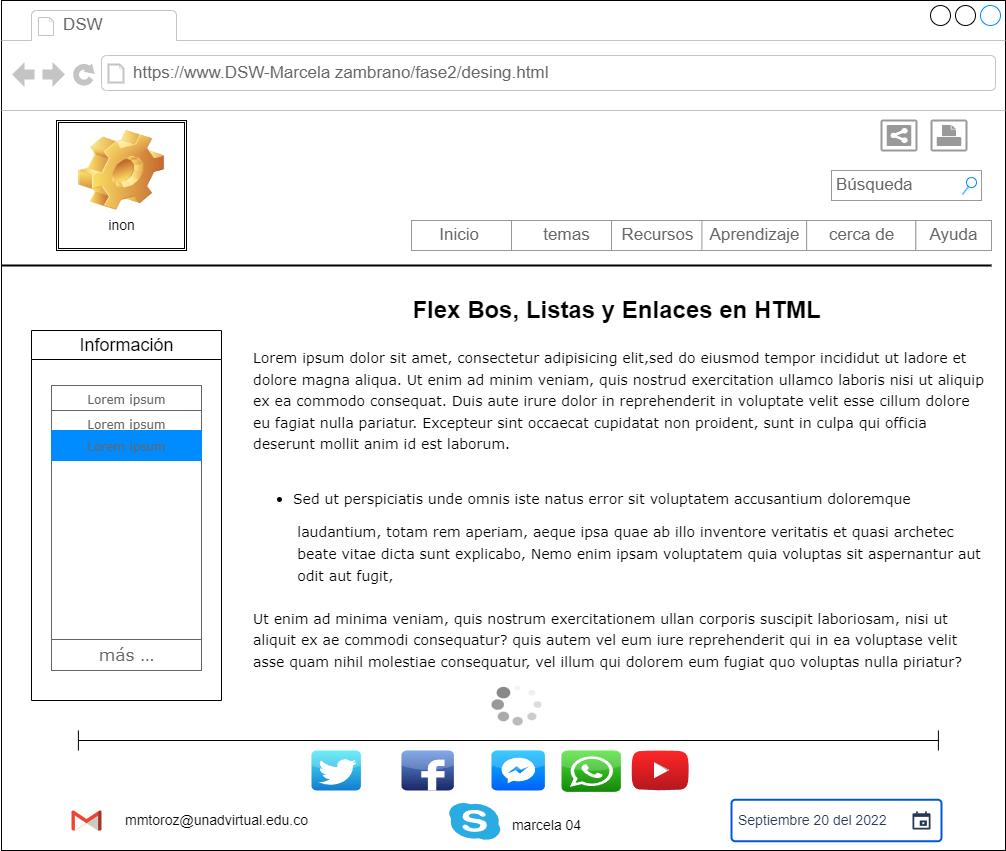

The diagram above was exported from draw.io. Its source (the exported page's mxGraphModel, read from the mxfile embedded in the PNG):
<mxGraphModel dx="3043" dy="2133" grid="1" gridSize="10" guides="1" tooltips="1" connect="1" arrows="1" fold="1" page="1" pageScale="1" pageWidth="827" pageHeight="1169" math="0" shadow="0">
  <root>
    <mxCell id="0" />
    <mxCell id="1" parent="0" />
    <mxCell id="e18U0bSQpAOvsAk1cALc-91" value="" style="strokeWidth=1;shadow=0;dashed=0;align=center;html=1;shape=mxgraph.mockup.containers.browserWindow;rSize=0;strokeColor=#000000;strokeColor2=#008cff;strokeColor3=#c4c4c4;mainText=,;recursiveResize=0;fontSize=14;fillColor=#FFFFFF;" vertex="1" parent="1">
      <mxGeometry x="-590" y="-30" width="1004" height="850" as="geometry" />
    </mxCell>
    <mxCell id="e18U0bSQpAOvsAk1cALc-92" value="&lt;font style=&quot;vertical-align: inherit;&quot;&gt;&lt;font style=&quot;vertical-align: inherit;&quot;&gt;DSW&lt;/font&gt;&lt;/font&gt;" style="strokeWidth=1;shadow=0;dashed=0;align=center;html=1;shape=mxgraph.mockup.containers.anchor;fontSize=17;fontColor=#666666;align=left;strokeColor=#FFFF33;fillColor=#FFFF33;" vertex="1" parent="e18U0bSQpAOvsAk1cALc-91">
      <mxGeometry x="60" y="12" width="110" height="26" as="geometry" />
    </mxCell>
    <mxCell id="e18U0bSQpAOvsAk1cALc-93" value="&lt;font style=&quot;vertical-align: inherit;&quot;&gt;&lt;font style=&quot;vertical-align: inherit;&quot;&gt;&lt;font style=&quot;vertical-align: inherit;&quot;&gt;&lt;font style=&quot;vertical-align: inherit;&quot;&gt;https://www.DSW-Marcela zambrano/fase2/desing.html&lt;/font&gt;&lt;/font&gt;&lt;/font&gt;&lt;/font&gt;" style="strokeWidth=1;shadow=0;dashed=0;align=center;html=1;shape=mxgraph.mockup.containers.anchor;rSize=0;fontSize=17;fontColor=#666666;align=left;strokeColor=#FFFF33;fillColor=#FFFF33;" vertex="1" parent="e18U0bSQpAOvsAk1cALc-91">
      <mxGeometry x="130" y="60" width="250" height="26" as="geometry" />
    </mxCell>
    <mxCell id="e18U0bSQpAOvsAk1cALc-143" value="" style="shape=crossbar;whiteSpace=wrap;html=1;rounded=1;strokeColor=#000000;fontSize=14;fillColor=#FFFFFF;" vertex="1" parent="e18U0bSQpAOvsAk1cALc-91">
      <mxGeometry x="76.9" y="730" width="860" height="20" as="geometry" />
    </mxCell>
    <mxCell id="e18U0bSQpAOvsAk1cALc-150" value="" style="strokeColor=#999999;verticalLabelPosition=bottom;shadow=0;dashed=0;verticalAlign=top;strokeWidth=2;html=1;shape=mxgraph.mockup.misc.shareIcon;fontSize=14;fillColor=#FFFFFF;" vertex="1" parent="e18U0bSQpAOvsAk1cALc-91">
      <mxGeometry x="880" y="120" width="35" height="30" as="geometry" />
    </mxCell>
    <mxCell id="e18U0bSQpAOvsAk1cALc-151" value="" style="strokeColor=#999999;verticalLabelPosition=bottom;shadow=0;dashed=0;verticalAlign=top;strokeWidth=2;html=1;shape=mxgraph.mockup.misc.printIcon;fontSize=14;fillColor=#FFFFFF;" vertex="1" parent="e18U0bSQpAOvsAk1cALc-91">
      <mxGeometry x="930" y="120" width="35" height="30" as="geometry" />
    </mxCell>
    <mxCell id="e18U0bSQpAOvsAk1cALc-152" value="" style="verticalLabelPosition=bottom;shadow=0;dashed=0;align=center;html=1;verticalAlign=top;strokeWidth=1;shape=mxgraph.mockup.misc.loading_circle_1;pointerEvents=1;strokeColor=#000000;fontSize=14;fillColor=#FFFFFF;rotation=0;" vertex="1" parent="e18U0bSQpAOvsAk1cALc-91">
      <mxGeometry x="490" y="685" width="50" height="40" as="geometry" />
    </mxCell>
    <mxCell id="e18U0bSQpAOvsAk1cALc-80" value="" style="strokeWidth=1;shadow=0;dashed=0;align=center;html=1;shape=mxgraph.mockup.forms.rrect;rSize=0;strokeColor=#999999;" vertex="1" parent="e18U0bSQpAOvsAk1cALc-91">
      <mxGeometry x="410" y="220" width="580" height="30" as="geometry" />
    </mxCell>
    <mxCell id="e18U0bSQpAOvsAk1cALc-82" value="&lt;font style=&quot;vertical-align: inherit;&quot;&gt;&lt;font style=&quot;vertical-align: inherit;&quot;&gt;&lt;font style=&quot;vertical-align: inherit;&quot;&gt;&lt;font style=&quot;vertical-align: inherit;&quot;&gt;&lt;font style=&quot;vertical-align: inherit;&quot;&gt;&lt;font style=&quot;vertical-align: inherit;&quot;&gt;&lt;font style=&quot;vertical-align: inherit;&quot;&gt;&lt;font style=&quot;vertical-align: inherit;&quot;&gt;&lt;font style=&quot;vertical-align: inherit;&quot;&gt;&lt;font style=&quot;vertical-align: inherit;&quot;&gt;&lt;font style=&quot;vertical-align: inherit;&quot;&gt;&lt;font style=&quot;vertical-align: inherit;&quot;&gt;Inicio&amp;nbsp;&lt;/font&gt;&lt;/font&gt;&lt;/font&gt;&lt;/font&gt;&lt;/font&gt;&lt;/font&gt;&lt;/font&gt;&lt;/font&gt;&lt;/font&gt;&lt;/font&gt;&lt;/font&gt;&lt;/font&gt;" style="strokeColor=inherit;fillColor=inherit;gradientColor=inherit;strokeWidth=1;shadow=0;dashed=0;align=center;html=1;shape=mxgraph.mockup.forms.rrect;rSize=0;fontSize=17;fontColor=#666666;" vertex="1" parent="e18U0bSQpAOvsAk1cALc-80">
      <mxGeometry width="100" height="30" as="geometry" />
    </mxCell>
    <mxCell id="e18U0bSQpAOvsAk1cALc-83" value="&lt;font style=&quot;vertical-align: inherit;&quot;&gt;&lt;font style=&quot;vertical-align: inherit;&quot;&gt;&lt;font style=&quot;vertical-align: inherit;&quot;&gt;&lt;font style=&quot;vertical-align: inherit;&quot;&gt;&lt;font style=&quot;vertical-align: inherit;&quot;&gt;&lt;font style=&quot;vertical-align: inherit;&quot;&gt;&lt;font style=&quot;vertical-align: inherit;&quot;&gt;&lt;font style=&quot;vertical-align: inherit;&quot;&gt;&lt;font style=&quot;vertical-align: inherit;&quot;&gt;&lt;font style=&quot;vertical-align: inherit;&quot;&gt;&lt;font style=&quot;vertical-align: inherit;&quot;&gt;&lt;font style=&quot;vertical-align: inherit;&quot;&gt;&lt;font style=&quot;vertical-align: inherit;&quot;&gt;&lt;font style=&quot;vertical-align: inherit;&quot;&gt;temas&lt;/font&gt;&lt;/font&gt;&lt;/font&gt;&lt;/font&gt;&lt;/font&gt;&lt;/font&gt;&lt;/font&gt;&lt;/font&gt;&lt;/font&gt;&lt;/font&gt;&lt;/font&gt;&lt;/font&gt;&lt;/font&gt;&lt;/font&gt;" style="strokeColor=inherit;fillColor=inherit;gradientColor=inherit;strokeWidth=1;shadow=0;dashed=0;align=center;html=1;shape=mxgraph.mockup.forms.rrect;rSize=0;fontSize=17;fontColor=#666666;" vertex="1" parent="e18U0bSQpAOvsAk1cALc-80">
      <mxGeometry x="100" width="110" height="30" as="geometry" />
    </mxCell>
    <mxCell id="e18U0bSQpAOvsAk1cALc-85" value="&lt;font style=&quot;vertical-align: inherit;&quot;&gt;&lt;font style=&quot;vertical-align: inherit;&quot;&gt;&lt;font style=&quot;vertical-align: inherit;&quot;&gt;&lt;font style=&quot;vertical-align: inherit;&quot;&gt;&lt;font style=&quot;vertical-align: inherit;&quot;&gt;&lt;font style=&quot;vertical-align: inherit;&quot;&gt;cerca de&lt;/font&gt;&lt;/font&gt;&lt;/font&gt;&lt;/font&gt;&lt;/font&gt;&lt;/font&gt;" style="strokeColor=inherit;fillColor=inherit;gradientColor=inherit;strokeWidth=1;shadow=0;dashed=0;align=center;html=1;shape=mxgraph.mockup.forms.rrect;rSize=0;fontSize=17;fontColor=#666666;" vertex="1" parent="e18U0bSQpAOvsAk1cALc-80">
      <mxGeometry x="395.0724637681159" width="109.27536231884056" height="30" as="geometry" />
    </mxCell>
    <mxCell id="e18U0bSQpAOvsAk1cALc-86" value="&lt;font style=&quot;vertical-align: inherit;&quot;&gt;&lt;font style=&quot;vertical-align: inherit;&quot;&gt;&lt;font style=&quot;vertical-align: inherit;&quot;&gt;&lt;font style=&quot;vertical-align: inherit;&quot;&gt;Ayuda&lt;/font&gt;&lt;/font&gt;&lt;/font&gt;&lt;/font&gt;" style="strokeColor=inherit;fillColor=inherit;gradientColor=inherit;strokeWidth=1;shadow=0;dashed=0;align=center;html=1;shape=mxgraph.mockup.forms.rrect;rSize=0;fontSize=17;fontColor=#666666;" vertex="1" parent="e18U0bSQpAOvsAk1cALc-80">
      <mxGeometry x="504.34782608695656" width="75.65217391304347" height="30" as="geometry" />
    </mxCell>
    <mxCell id="e18U0bSQpAOvsAk1cALc-94" value="&lt;font style=&quot;vertical-align: inherit;&quot;&gt;&lt;font style=&quot;vertical-align: inherit;&quot;&gt;Recursos&lt;/font&gt;&lt;/font&gt;" style="strokeColor=inherit;fillColor=inherit;gradientColor=inherit;strokeWidth=1;shadow=0;dashed=0;align=center;html=1;shape=mxgraph.mockup.forms.rrect;rSize=0;fontSize=17;fontColor=#666666;" vertex="1" parent="e18U0bSQpAOvsAk1cALc-80">
      <mxGeometry x="200" width="91.23" height="30" as="geometry" />
    </mxCell>
    <mxCell id="e18U0bSQpAOvsAk1cALc-97" value="&lt;font style=&quot;vertical-align: inherit;&quot;&gt;&lt;font style=&quot;vertical-align: inherit;&quot;&gt;Aprendizaje&lt;/font&gt;&lt;/font&gt;" style="strokeColor=inherit;fillColor=inherit;gradientColor=inherit;strokeWidth=1;shadow=0;dashed=0;align=center;html=1;shape=mxgraph.mockup.forms.rrect;rSize=0;fontSize=17;fontColor=#666666;" vertex="1" parent="e18U0bSQpAOvsAk1cALc-80">
      <mxGeometry x="290.3698550724637" width="104.70260869565217" height="30" as="geometry" />
    </mxCell>
    <mxCell id="e18U0bSQpAOvsAk1cALc-154" value="" style="dashed=0;outlineConnect=0;html=1;align=center;labelPosition=center;verticalLabelPosition=bottom;verticalAlign=top;shape=mxgraph.webicons.facebook;fillColor=#6294E4;gradientColor=#1A2665;strokeColor=#000000;fontSize=14;" vertex="1" parent="e18U0bSQpAOvsAk1cALc-91">
      <mxGeometry x="400" y="750" width="52.4" height="40" as="geometry" />
    </mxCell>
    <mxCell id="e18U0bSQpAOvsAk1cALc-156" value="" style="dashed=0;outlineConnect=0;html=1;align=center;labelPosition=center;verticalLabelPosition=bottom;verticalAlign=top;shape=mxgraph.webicons.messenger_3;fillColor=#09BEFC;gradientColor=#0060FA;strokeColor=#000000;fontSize=14;" vertex="1" parent="e18U0bSQpAOvsAk1cALc-91">
      <mxGeometry x="490" y="750" width="53.4" height="40" as="geometry" />
    </mxCell>
    <mxCell id="e18U0bSQpAOvsAk1cALc-158" value="" style="dashed=0;outlineConnect=0;html=1;align=center;labelPosition=center;verticalLabelPosition=bottom;verticalAlign=top;shape=mxgraph.webicons.twitter;fillColor=#49EAF7;gradientColor=#137BD0;strokeColor=#000000;fontSize=14;" vertex="1" parent="e18U0bSQpAOvsAk1cALc-91">
      <mxGeometry x="310" y="750" width="49.4" height="40" as="geometry" />
    </mxCell>
    <mxCell id="e18U0bSQpAOvsAk1cALc-159" value="" style="dashed=0;outlineConnect=0;html=1;align=center;labelPosition=center;verticalLabelPosition=bottom;verticalAlign=top;shape=mxgraph.webicons.whatsapp;fillColor=#4FE238;gradientColor=#138709;strokeColor=#000000;fontSize=14;" vertex="1" parent="e18U0bSQpAOvsAk1cALc-91">
      <mxGeometry x="560" y="750" width="59.4" height="41.4" as="geometry" />
    </mxCell>
    <mxCell id="e18U0bSQpAOvsAk1cALc-161" value="" style="dashed=0;outlineConnect=0;html=1;align=center;labelPosition=center;verticalLabelPosition=bottom;verticalAlign=top;shape=mxgraph.weblogos.youtube_2;fillColor=#FF2626;gradientColor=#B5171F;strokeColor=#000000;fontSize=14;" vertex="1" parent="e18U0bSQpAOvsAk1cALc-91">
      <mxGeometry x="630" y="750" width="57.4" height="40" as="geometry" />
    </mxCell>
    <mxCell id="e18U0bSQpAOvsAk1cALc-163" value="" style="dashed=0;outlineConnect=0;html=1;align=center;labelPosition=center;verticalLabelPosition=bottom;verticalAlign=top;shape=mxgraph.weblogos.gmail;strokeColor=#000000;fontSize=14;fillColor=#FFFFFF;" vertex="1" parent="e18U0bSQpAOvsAk1cALc-91">
      <mxGeometry x="70" y="810" width="30" height="20" as="geometry" />
    </mxCell>
    <mxCell id="e18U0bSQpAOvsAk1cALc-164" value="" style="dashed=0;outlineConnect=0;html=1;align=center;labelPosition=center;verticalLabelPosition=bottom;verticalAlign=top;shape=mxgraph.weblogos.skype;fillColor=#2AACE2;strokeColor=none;fontSize=14;" vertex="1" parent="e18U0bSQpAOvsAk1cALc-91">
      <mxGeometry x="446.3999999999999" y="801.35" width="53.6" height="39.4" as="geometry" />
    </mxCell>
    <mxCell id="e18U0bSQpAOvsAk1cALc-165" value="marcela 04" style="text;html=1;align=center;verticalAlign=middle;resizable=0;points=[];autosize=1;strokeColor=none;fillColor=none;fontSize=14;" vertex="1" parent="e18U0bSQpAOvsAk1cALc-91">
      <mxGeometry x="500" y="810" width="90" height="30" as="geometry" />
    </mxCell>
    <mxCell id="e18U0bSQpAOvsAk1cALc-166" value="mmtoroz@unadvirtual.edu.co" style="text;html=1;align=center;verticalAlign=middle;resizable=0;points=[];autosize=1;strokeColor=none;fillColor=none;fontSize=14;" vertex="1" parent="e18U0bSQpAOvsAk1cALc-91">
      <mxGeometry x="110" y="805" width="210" height="30" as="geometry" />
    </mxCell>
    <mxCell id="e18U0bSQpAOvsAk1cALc-168" value="&lt;font style=&quot;font-size: 14px;&quot;&gt;Septiembre 20 del 2022&lt;/font&gt;" style="rounded=1;arcSize=9;fillColor=#ffffff;align=left;spacingLeft=5;strokeColor=#0057D8;html=1;strokeWidth=2;fontColor=#253858;fontSize=12" vertex="1" parent="e18U0bSQpAOvsAk1cALc-91">
      <mxGeometry x="730" y="799.25" width="210" height="41.5" as="geometry" />
    </mxCell>
    <mxCell id="e18U0bSQpAOvsAk1cALc-169" value="" style="shape=mxgraph.gmdl.calendar;fillColor=#253858;strokeColor=none;fontSize=14;" vertex="1" parent="e18U0bSQpAOvsAk1cALc-168">
      <mxGeometry x="1" y="0.5" width="18" height="18" relative="1" as="geometry">
        <mxPoint x="-29" y="-9" as="offset" />
      </mxGeometry>
    </mxCell>
    <mxCell id="e18U0bSQpAOvsAk1cALc-229" value="Búsqueda&amp;nbsp;" style="strokeWidth=1;shadow=0;dashed=0;align=center;html=1;shape=mxgraph.mockup.forms.searchBox;strokeColor=#999999;mainText=;strokeColor2=#008cff;fontColor=#666666;fontSize=17;align=left;spacingLeft=3;fillColor=#FFFFFF;" vertex="1" parent="e18U0bSQpAOvsAk1cALc-91">
      <mxGeometry x="830" y="170" width="150" height="30" as="geometry" />
    </mxCell>
    <mxCell id="e18U0bSQpAOvsAk1cALc-241" value="" style="shape=ext;double=1;whiteSpace=wrap;html=1;aspect=fixed;strokeColor=#000000;fontSize=14;fillColor=#FFFFFF;" vertex="1" parent="e18U0bSQpAOvsAk1cALc-91">
      <mxGeometry x="55" y="120" width="130" height="130" as="geometry" />
    </mxCell>
    <mxCell id="e18U0bSQpAOvsAk1cALc-244" value="inon" style="shape=image;html=1;verticalLabelPosition=bottom;verticalAlign=top;imageAspect=0;image=img/clipart/Gear_128x128.png;fontFamily=Helvetica;fontSize=14;fontColor=default;align=center;strokeColor=#000000;fillColor=#FFFFFF;" vertex="1" parent="e18U0bSQpAOvsAk1cALc-91">
      <mxGeometry x="76.89999999999998" y="130" width="86.2" height="80" as="geometry" />
    </mxCell>
    <mxCell id="e18U0bSQpAOvsAk1cALc-260" value="&lt;span style=&quot;font-weight: 400;&quot;&gt;&lt;font style=&quot;font-size: 18px;&quot;&gt;Información&lt;/font&gt;&lt;/span&gt;" style="swimlane;fontStyle=1;align=center;verticalAlign=middle;childLayout=stackLayout;horizontal=1;startSize=29;horizontalStack=0;resizeParent=1;resizeParentMax=0;resizeLast=0;collapsible=0;marginBottom=0;html=1;strokeColor=#000000;fontSize=14;fillColor=#FFFFFF;" vertex="1" parent="e18U0bSQpAOvsAk1cALc-91">
      <mxGeometry x="30" y="330" width="190" height="370" as="geometry" />
    </mxCell>
    <mxCell id="e18U0bSQpAOvsAk1cALc-269" value="" style="line;strokeWidth=2;html=1;strokeColor=#000000;fontSize=18;fillColor=#FFFFFF;" vertex="1" parent="e18U0bSQpAOvsAk1cALc-91">
      <mxGeometry y="260" width="990" height="10" as="geometry" />
    </mxCell>
    <mxCell id="e18U0bSQpAOvsAk1cALc-290" value="&lt;b&gt;&lt;font style=&quot;font-size: 24px;&quot;&gt;Flex Bos, Listas y Enlaces en HTML&lt;/font&gt;&lt;/b&gt;" style="text;html=1;align=center;verticalAlign=middle;resizable=0;points=[];autosize=1;strokeColor=none;fillColor=none;fontSize=14;" vertex="1" parent="e18U0bSQpAOvsAk1cALc-91">
      <mxGeometry x="400" y="290" width="430" height="40" as="geometry" />
    </mxCell>
    <mxCell id="e18U0bSQpAOvsAk1cALc-291" value="&lt;font data-font-src=&quot;https://fonts.googleapis.com/css?family=Architects+Daughter&quot; face=&quot;Verdana&quot; style=&quot;font-size: 14px;&quot;&gt;Lorem ipsum dolor sit am&lt;font style=&quot;&quot;&gt;et, consectetur adipisicing elit,sed do eiusmod tempor incididut ut ladore et&lt;br&gt;dolore magna aliqua. Ut enim ad minim veniam, quis nostrud exercitation ullamco laboris nisi ut aliquip&lt;br&gt;ex ea commodo consequat. Duis aute irure dolor in reprehenderit in voluptate velit esse cillum dolore&lt;br&gt;eu fagiat nulla pariatur. Excepteur sint occaecat cupidatat non proident, sunt in culpa qui officia&lt;br&gt;deserunt mollit anim id est laborum.&lt;br&gt;&lt;br&gt;&lt;ul&gt;&lt;li&gt;&lt;font data-font-src=&quot;https://fonts.googleapis.com/css?family=Architects+Daughter&quot; face=&quot;Verdana&quot; style=&quot;font-size: 14px;&quot;&gt;&lt;font style=&quot;&quot;&gt;Sed ut perspiciatis unde omnis iste natus error sit voluptatem accusantium doloremque&lt;/font&gt;&lt;/font&gt;&lt;/li&gt;&lt;/ul&gt;&lt;span style=&quot;background-color: initial;&quot;&gt;&amp;nbsp; &amp;nbsp; &amp;nbsp; &amp;nbsp; &amp;nbsp;laudantium, totam rem aperiam, aeque ipsa quae ab illo inventore veritatis et quasi archetec&lt;/span&gt;&lt;br&gt;&amp;nbsp; &amp;nbsp; &amp;nbsp; &amp;nbsp; &amp;nbsp;beate vitae dicta sunt explicabo, Nemo enim ipsam voluptatem quia voluptas sit aspernantur aut&lt;br&gt;&amp;nbsp; &amp;nbsp; &amp;nbsp; &amp;nbsp; &amp;nbsp;odit aut fugit,&lt;br&gt;&lt;br&gt;Ut enim ad minima veniam, quis nostrum exercitationem ullan corporis suscipit laboriosam, nisi ut&lt;br&gt;aliquit ex ae commodi consequatur? quis autem vel eum iure reprehenderit qui in ea voluptase velit&lt;br&gt;asse quam nihil molestiae consequatur, vel illum qui dolorem eum fugiat quo voluptas nulla piriatur?&lt;br&gt;&lt;br&gt;&lt;/font&gt;&lt;/font&gt;" style="text;html=1;align=left;verticalAlign=middle;resizable=0;points=[];autosize=1;strokeColor=none;fillColor=none;fontSize=18;" vertex="1" parent="e18U0bSQpAOvsAk1cALc-91">
      <mxGeometry x="250" y="340" width="750" height="360" as="geometry" />
    </mxCell>
    <mxCell id="e18U0bSQpAOvsAk1cALc-293" value="" style="strokeWidth=1;shadow=0;dashed=0;align=center;html=1;shape=mxgraph.mockup.containers.rrect;rSize=0;strokeColor=#666666;fontFamily=Verdana;fontSource=https%3A%2F%2Ffonts.googleapis.com%2Fcss%3Ffamily%3DArchitects%2BDaughter;fontSize=14;fillColor=#FFFFFF;" vertex="1" parent="e18U0bSQpAOvsAk1cALc-91">
      <mxGeometry x="50" y="385" width="150" height="285" as="geometry" />
    </mxCell>
    <mxCell id="e18U0bSQpAOvsAk1cALc-294" value="&lt;span style=&quot;font-weight: normal;&quot;&gt;&lt;font style=&quot;font-size: 12px;&quot;&gt;Lorem ipsum&lt;/font&gt;&lt;/span&gt;" style="strokeColor=inherit;fillColor=inherit;gradientColor=inherit;strokeWidth=1;shadow=0;dashed=0;align=center;html=1;shape=mxgraph.mockup.containers.rrect;rSize=0;fontSize=17;fontColor=#666666;fontStyle=1;resizeWidth=1;fontFamily=Verdana;fontSource=https%3A%2F%2Ffonts.googleapis.com%2Fcss%3Ffamily%3DArchitects%2BDaughter;" vertex="1" parent="e18U0bSQpAOvsAk1cALc-293">
      <mxGeometry width="150" height="26" relative="1" as="geometry">
        <mxPoint as="offset" />
      </mxGeometry>
    </mxCell>
    <mxCell id="e18U0bSQpAOvsAk1cALc-295" value="&lt;span style=&quot;font-size: 12px; font-weight: 400;&quot;&gt;Lorem ipsum&lt;/span&gt;" style="strokeColor=inherit;fillColor=inherit;gradientColor=inherit;strokeWidth=1;shadow=0;dashed=0;align=center;html=1;shape=mxgraph.mockup.containers.rrect;rSize=0;fontSize=17;fontColor=#666666;fontStyle=1;resizeWidth=1;fontFamily=Verdana;fontSource=https%3A%2F%2Ffonts.googleapis.com%2Fcss%3Ffamily%3DArchitects%2BDaughter;" vertex="1" parent="e18U0bSQpAOvsAk1cALc-293">
      <mxGeometry width="150" height="26" relative="1" as="geometry">
        <mxPoint y="25" as="offset" />
      </mxGeometry>
    </mxCell>
    <mxCell id="e18U0bSQpAOvsAk1cALc-296" value="&lt;span style=&quot;color: rgb(102, 102, 102); font-size: 12px; font-weight: 400;&quot;&gt;Lorem ipsum&lt;/span&gt;" style="strokeWidth=1;shadow=0;dashed=0;align=center;html=1;shape=mxgraph.mockup.containers.rrect;rSize=0;fontSize=17;fontColor=#ffffff;fontStyle=1;fillColor=#008cff;strokeColor=#008cff;resizeWidth=1;fontFamily=Verdana;fontSource=https%3A%2F%2Ffonts.googleapis.com%2Fcss%3Ffamily%3DArchitects%2BDaughter;" vertex="1" parent="e18U0bSQpAOvsAk1cALc-293">
      <mxGeometry width="150" height="30" relative="1" as="geometry">
        <mxPoint y="45" as="offset" />
      </mxGeometry>
    </mxCell>
    <mxCell id="e18U0bSQpAOvsAk1cALc-297" value="&lt;span style=&quot;font-weight: normal;&quot;&gt;más&amp;nbsp;&lt;/span&gt;&lt;span style=&quot;font-weight: 400;&quot;&gt;…&lt;/span&gt;" style="strokeColor=inherit;fillColor=inherit;gradientColor=inherit;strokeWidth=1;shadow=0;dashed=0;align=center;html=1;shape=mxgraph.mockup.containers.rrect;rSize=0;fontSize=17;fontColor=#666666;fontStyle=1;resizeWidth=1;fontFamily=Verdana;fontSource=https%3A%2F%2Ffonts.googleapis.com%2Fcss%3Ffamily%3DArchitects%2BDaughter;" vertex="1" parent="e18U0bSQpAOvsAk1cALc-293">
      <mxGeometry y="1" width="150" height="31" relative="1" as="geometry">
        <mxPoint y="-31" as="offset" />
      </mxGeometry>
    </mxCell>
  </root>
</mxGraphModel>